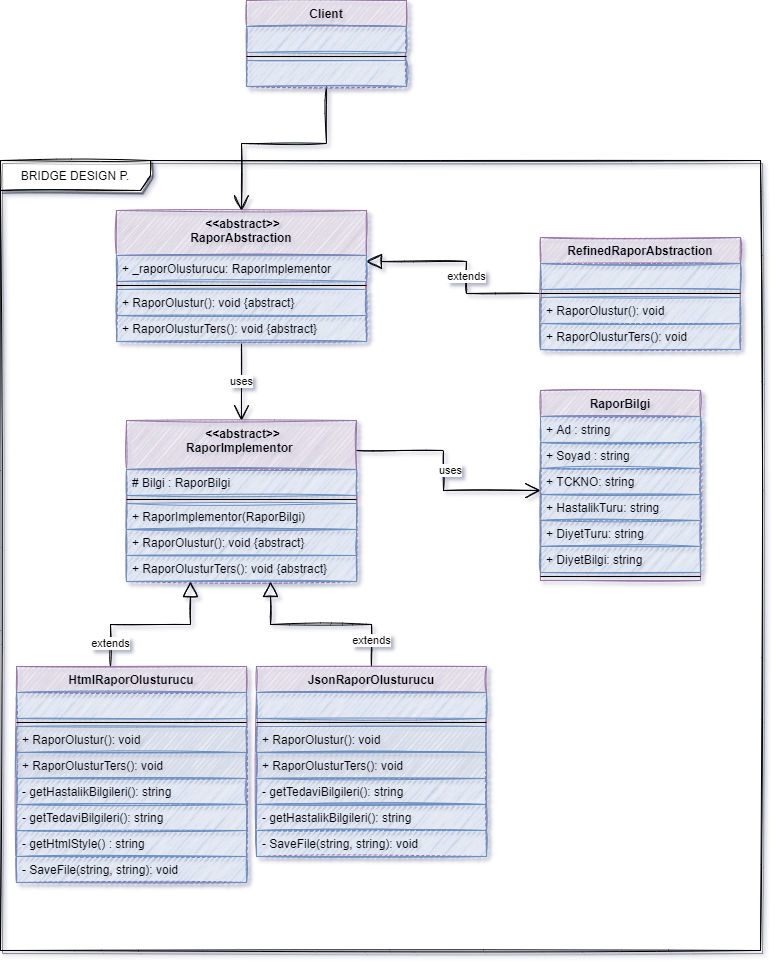

The diagram above was exported from draw.io. Its source (the exported page's mxGraphModel, read from the mxfile embedded in the PNG):
<mxGraphModel dx="3245" dy="1106" grid="1" gridSize="10" guides="1" tooltips="1" connect="1" arrows="1" fold="1" page="1" pageScale="1" pageWidth="827" pageHeight="1169" math="0" shadow="0">
  <root>
    <mxCell id="h0bx8Y4uQDNRGH46GVKc-0" />
    <mxCell id="h0bx8Y4uQDNRGH46GVKc-1" parent="h0bx8Y4uQDNRGH46GVKc-0" />
    <mxCell id="WEuu-Sqwl6FlB25eI4By-0" value="BRIDGE DESIGN P." style="shape=umlFrame;whiteSpace=wrap;html=1;shadow=1;sketch=1;width=150;height=30;" vertex="1" parent="h0bx8Y4uQDNRGH46GVKc-1">
      <mxGeometry x="-1620" y="240" width="760" height="790" as="geometry" />
    </mxCell>
    <mxCell id="WEuu-Sqwl6FlB25eI4By-1" value="uses" style="edgeStyle=orthogonalEdgeStyle;rounded=0;sketch=1;jumpSize=9;orthogonalLoop=1;jettySize=auto;html=1;startArrow=none;startFill=0;endArrow=open;endFill=0;startSize=13;endSize=13;" edge="1" parent="h0bx8Y4uQDNRGH46GVKc-1" source="WEuu-Sqwl6FlB25eI4By-2" target="WEuu-Sqwl6FlB25eI4By-14">
      <mxGeometry relative="1" as="geometry" />
    </mxCell>
    <mxCell id="WEuu-Sqwl6FlB25eI4By-2" value=" &lt;&lt;abstract&gt;&gt;&#10;RaporAbstraction" style="swimlane;fontStyle=1;align=center;verticalAlign=top;childLayout=stackLayout;horizontal=1;startSize=45;horizontalStack=0;resizeParent=1;resizeParentMax=0;resizeLast=0;collapsible=1;marginBottom=0;fillColor=#e1d5e7;strokeColor=#9673a6;shadow=0;sketch=1;" vertex="1" parent="h0bx8Y4uQDNRGH46GVKc-1">
      <mxGeometry x="-1504" y="290" width="250" height="131" as="geometry" />
    </mxCell>
    <mxCell id="WEuu-Sqwl6FlB25eI4By-3" value="+ _raporOlusturucu: RaporImplementor" style="text;strokeColor=#6c8ebf;fillColor=#dae8fc;align=left;verticalAlign=top;spacingLeft=4;spacingRight=4;overflow=hidden;rotatable=0;points=[[0,0.5],[1,0.5]];portConstraint=eastwest;sketch=1;" vertex="1" parent="WEuu-Sqwl6FlB25eI4By-2">
      <mxGeometry y="45" width="250" height="26" as="geometry" />
    </mxCell>
    <mxCell id="WEuu-Sqwl6FlB25eI4By-4" value="" style="line;strokeWidth=1;fillColor=none;align=left;verticalAlign=middle;spacingTop=-1;spacingLeft=3;spacingRight=3;rotatable=0;labelPosition=right;points=[];portConstraint=eastwest;" vertex="1" parent="WEuu-Sqwl6FlB25eI4By-2">
      <mxGeometry y="71" width="250" height="8" as="geometry" />
    </mxCell>
    <mxCell id="WEuu-Sqwl6FlB25eI4By-5" value="+ RaporOlustur(): void {abstract}&#10;" style="text;strokeColor=#6c8ebf;fillColor=#dae8fc;align=left;verticalAlign=top;spacingLeft=4;spacingRight=4;overflow=hidden;rotatable=0;points=[[0,0.5],[1,0.5]];portConstraint=eastwest;sketch=1;" vertex="1" parent="WEuu-Sqwl6FlB25eI4By-2">
      <mxGeometry y="79" width="250" height="26" as="geometry" />
    </mxCell>
    <mxCell id="WEuu-Sqwl6FlB25eI4By-6" value="+ RaporOlusturTers(): void {abstract}&#10;" style="text;strokeColor=#6c8ebf;fillColor=#dae8fc;align=left;verticalAlign=top;spacingLeft=4;spacingRight=4;overflow=hidden;rotatable=0;points=[[0,0.5],[1,0.5]];portConstraint=eastwest;sketch=1;" vertex="1" parent="WEuu-Sqwl6FlB25eI4By-2">
      <mxGeometry y="105" width="250" height="26" as="geometry" />
    </mxCell>
    <mxCell id="WEuu-Sqwl6FlB25eI4By-7" value="extends" style="edgeStyle=orthogonalEdgeStyle;rounded=0;jumpSize=9;orthogonalLoop=1;jettySize=auto;html=1;startArrow=none;startFill=0;endArrow=block;endFill=0;startSize=13;endSize=13;sketch=1;" edge="1" parent="h0bx8Y4uQDNRGH46GVKc-1" source="WEuu-Sqwl6FlB25eI4By-8" target="WEuu-Sqwl6FlB25eI4By-2">
      <mxGeometry x="-0.1117" relative="1" as="geometry">
        <Array as="points">
          <mxPoint x="-1154" y="373" />
          <mxPoint x="-1154" y="341" />
        </Array>
        <mxPoint as="offset" />
      </mxGeometry>
    </mxCell>
    <mxCell id="WEuu-Sqwl6FlB25eI4By-8" value="RefinedRaporAbstraction" style="swimlane;fontStyle=1;align=center;verticalAlign=top;childLayout=stackLayout;horizontal=1;startSize=26;horizontalStack=0;resizeParent=1;resizeParentMax=0;resizeLast=0;collapsible=1;marginBottom=0;fillColor=#e1d5e7;strokeColor=#9673a6;shadow=0;sketch=1;" vertex="1" parent="h0bx8Y4uQDNRGH46GVKc-1">
      <mxGeometry x="-1080" y="317" width="200" height="112" as="geometry" />
    </mxCell>
    <mxCell id="WEuu-Sqwl6FlB25eI4By-9" value="" style="text;strokeColor=#6c8ebf;fillColor=#dae8fc;align=left;verticalAlign=top;spacingLeft=4;spacingRight=4;overflow=hidden;rotatable=0;points=[[0,0.5],[1,0.5]];portConstraint=eastwest;sketch=1;" vertex="1" parent="WEuu-Sqwl6FlB25eI4By-8">
      <mxGeometry y="26" width="200" height="26" as="geometry" />
    </mxCell>
    <mxCell id="WEuu-Sqwl6FlB25eI4By-10" value="" style="line;strokeWidth=1;fillColor=none;align=left;verticalAlign=middle;spacingTop=-1;spacingLeft=3;spacingRight=3;rotatable=0;labelPosition=right;points=[];portConstraint=eastwest;" vertex="1" parent="WEuu-Sqwl6FlB25eI4By-8">
      <mxGeometry y="52" width="200" height="8" as="geometry" />
    </mxCell>
    <mxCell id="WEuu-Sqwl6FlB25eI4By-11" value="+ RaporOlustur(): void&#10;" style="text;strokeColor=#6c8ebf;fillColor=#dae8fc;align=left;verticalAlign=top;spacingLeft=4;spacingRight=4;overflow=hidden;rotatable=0;points=[[0,0.5],[1,0.5]];portConstraint=eastwest;sketch=1;" vertex="1" parent="WEuu-Sqwl6FlB25eI4By-8">
      <mxGeometry y="60" width="200" height="26" as="geometry" />
    </mxCell>
    <mxCell id="WEuu-Sqwl6FlB25eI4By-12" value="+ RaporOlusturTers(): void" style="text;strokeColor=#6c8ebf;fillColor=#dae8fc;align=left;verticalAlign=top;spacingLeft=4;spacingRight=4;overflow=hidden;rotatable=0;points=[[0,0.5],[1,0.5]];portConstraint=eastwest;sketch=1;" vertex="1" parent="WEuu-Sqwl6FlB25eI4By-8">
      <mxGeometry y="86" width="200" height="26" as="geometry" />
    </mxCell>
    <mxCell id="WEuu-Sqwl6FlB25eI4By-13" value="uses" style="edgeStyle=orthogonalEdgeStyle;rounded=0;sketch=1;jumpSize=9;orthogonalLoop=1;jettySize=auto;html=1;startArrow=none;startFill=0;endArrow=open;endFill=0;startSize=13;endSize=13;" edge="1" parent="h0bx8Y4uQDNRGH46GVKc-1" source="WEuu-Sqwl6FlB25eI4By-14" target="WEuu-Sqwl6FlB25eI4By-39">
      <mxGeometry x="-0.0446" y="7" relative="1" as="geometry">
        <Array as="points">
          <mxPoint x="-1177" y="530" />
          <mxPoint x="-1177" y="570" />
        </Array>
        <mxPoint as="offset" />
      </mxGeometry>
    </mxCell>
    <mxCell id="WEuu-Sqwl6FlB25eI4By-14" value=" &lt;&lt;abstract&gt;&gt;&#10;RaporImplementor " style="swimlane;fontStyle=1;align=center;verticalAlign=top;childLayout=stackLayout;horizontal=1;startSize=49;horizontalStack=0;resizeParent=1;resizeParentMax=0;resizeLast=0;collapsible=1;marginBottom=0;fillColor=#e1d5e7;strokeColor=#9673a6;shadow=0;sketch=1;" vertex="1" parent="h0bx8Y4uQDNRGH46GVKc-1">
      <mxGeometry x="-1494" y="500" width="230" height="161" as="geometry" />
    </mxCell>
    <mxCell id="WEuu-Sqwl6FlB25eI4By-15" value="# Bilgi : RaporBilgi" style="text;strokeColor=#6c8ebf;fillColor=#dae8fc;align=left;verticalAlign=top;spacingLeft=4;spacingRight=4;overflow=hidden;rotatable=0;points=[[0,0.5],[1,0.5]];portConstraint=eastwest;sketch=1;" vertex="1" parent="WEuu-Sqwl6FlB25eI4By-14">
      <mxGeometry y="49" width="230" height="26" as="geometry" />
    </mxCell>
    <mxCell id="WEuu-Sqwl6FlB25eI4By-16" value="" style="line;strokeWidth=1;fillColor=none;align=left;verticalAlign=middle;spacingTop=-1;spacingLeft=3;spacingRight=3;rotatable=0;labelPosition=right;points=[];portConstraint=eastwest;" vertex="1" parent="WEuu-Sqwl6FlB25eI4By-14">
      <mxGeometry y="75" width="230" height="8" as="geometry" />
    </mxCell>
    <mxCell id="WEuu-Sqwl6FlB25eI4By-17" value="+ RaporImplementor(RaporBilgi)" style="text;strokeColor=#6c8ebf;fillColor=#dae8fc;align=left;verticalAlign=top;spacingLeft=4;spacingRight=4;overflow=hidden;rotatable=0;points=[[0,0.5],[1,0.5]];portConstraint=eastwest;sketch=1;" vertex="1" parent="WEuu-Sqwl6FlB25eI4By-14">
      <mxGeometry y="83" width="230" height="26" as="geometry" />
    </mxCell>
    <mxCell id="WEuu-Sqwl6FlB25eI4By-18" value="+ RaporOlustur(): void {abstract}" style="text;strokeColor=#6c8ebf;fillColor=#dae8fc;align=left;verticalAlign=top;spacingLeft=4;spacingRight=4;overflow=hidden;rotatable=0;points=[[0,0.5],[1,0.5]];portConstraint=eastwest;sketch=1;" vertex="1" parent="WEuu-Sqwl6FlB25eI4By-14">
      <mxGeometry y="109" width="230" height="26" as="geometry" />
    </mxCell>
    <mxCell id="WEuu-Sqwl6FlB25eI4By-19" value="+ RaporOlusturTers(): void {abstract}" style="text;strokeColor=#6c8ebf;fillColor=#dae8fc;align=left;verticalAlign=top;spacingLeft=4;spacingRight=4;overflow=hidden;rotatable=0;points=[[0,0.5],[1,0.5]];portConstraint=eastwest;sketch=1;" vertex="1" parent="WEuu-Sqwl6FlB25eI4By-14">
      <mxGeometry y="135" width="230" height="26" as="geometry" />
    </mxCell>
    <mxCell id="WEuu-Sqwl6FlB25eI4By-20" value="extends" style="edgeStyle=orthogonalEdgeStyle;rounded=0;sketch=1;jumpSize=9;orthogonalLoop=1;jettySize=auto;html=1;startArrow=none;startFill=0;endArrow=block;endFill=0;startSize=13;endSize=13;" edge="1" parent="h0bx8Y4uQDNRGH46GVKc-1" source="WEuu-Sqwl6FlB25eI4By-21" target="WEuu-Sqwl6FlB25eI4By-14">
      <mxGeometry x="-0.7231" relative="1" as="geometry">
        <Array as="points">
          <mxPoint x="-1510" y="704" />
          <mxPoint x="-1430" y="704" />
        </Array>
        <mxPoint as="offset" />
      </mxGeometry>
    </mxCell>
    <mxCell id="WEuu-Sqwl6FlB25eI4By-21" value="HtmlRaporOlusturucu" style="swimlane;fontStyle=1;align=center;verticalAlign=top;childLayout=stackLayout;horizontal=1;startSize=26;horizontalStack=0;resizeParent=1;resizeParentMax=0;resizeLast=0;collapsible=1;marginBottom=0;fillColor=#e1d5e7;strokeColor=#9673a6;shadow=0;sketch=1;" vertex="1" parent="h0bx8Y4uQDNRGH46GVKc-1">
      <mxGeometry x="-1604" y="746" width="230" height="216" as="geometry" />
    </mxCell>
    <mxCell id="WEuu-Sqwl6FlB25eI4By-22" value="" style="text;strokeColor=#6c8ebf;fillColor=#dae8fc;align=left;verticalAlign=top;spacingLeft=4;spacingRight=4;overflow=hidden;rotatable=0;points=[[0,0.5],[1,0.5]];portConstraint=eastwest;sketch=1;" vertex="1" parent="WEuu-Sqwl6FlB25eI4By-21">
      <mxGeometry y="26" width="230" height="26" as="geometry" />
    </mxCell>
    <mxCell id="WEuu-Sqwl6FlB25eI4By-23" value="" style="line;strokeWidth=1;fillColor=none;align=left;verticalAlign=middle;spacingTop=-1;spacingLeft=3;spacingRight=3;rotatable=0;labelPosition=right;points=[];portConstraint=eastwest;" vertex="1" parent="WEuu-Sqwl6FlB25eI4By-21">
      <mxGeometry y="52" width="230" height="8" as="geometry" />
    </mxCell>
    <mxCell id="WEuu-Sqwl6FlB25eI4By-24" value="+ RaporOlustur(): void" style="text;strokeColor=#6c8ebf;align=left;verticalAlign=top;spacingLeft=4;spacingRight=4;overflow=hidden;rotatable=0;points=[[0,0.5],[1,0.5]];portConstraint=eastwest;sketch=1;fillColor=#CDDAED;" vertex="1" parent="WEuu-Sqwl6FlB25eI4By-21">
      <mxGeometry y="60" width="230" height="26" as="geometry" />
    </mxCell>
    <mxCell id="WEuu-Sqwl6FlB25eI4By-25" value="+ RaporOlusturTers(): void" style="text;strokeColor=#6c8ebf;align=left;verticalAlign=top;spacingLeft=4;spacingRight=4;overflow=hidden;rotatable=0;points=[[0,0.5],[1,0.5]];portConstraint=eastwest;sketch=1;fillColor=#CDDAED;" vertex="1" parent="WEuu-Sqwl6FlB25eI4By-21">
      <mxGeometry y="86" width="230" height="26" as="geometry" />
    </mxCell>
    <mxCell id="WEuu-Sqwl6FlB25eI4By-26" value="- getHastalikBilgileri(): string" style="text;strokeColor=#6c8ebf;fillColor=#dae8fc;align=left;verticalAlign=top;spacingLeft=4;spacingRight=4;overflow=hidden;rotatable=0;points=[[0,0.5],[1,0.5]];portConstraint=eastwest;sketch=1;" vertex="1" parent="WEuu-Sqwl6FlB25eI4By-21">
      <mxGeometry y="112" width="230" height="26" as="geometry" />
    </mxCell>
    <mxCell id="WEuu-Sqwl6FlB25eI4By-27" value="- getTedaviBilgileri(): string" style="text;strokeColor=#6c8ebf;fillColor=#dae8fc;align=left;verticalAlign=top;spacingLeft=4;spacingRight=4;overflow=hidden;rotatable=0;points=[[0,0.5],[1,0.5]];portConstraint=eastwest;sketch=1;" vertex="1" parent="WEuu-Sqwl6FlB25eI4By-21">
      <mxGeometry y="138" width="230" height="26" as="geometry" />
    </mxCell>
    <mxCell id="WEuu-Sqwl6FlB25eI4By-28" value="- getHtmlStyle() : string" style="text;strokeColor=#6c8ebf;fillColor=#dae8fc;align=left;verticalAlign=top;spacingLeft=4;spacingRight=4;overflow=hidden;rotatable=0;points=[[0,0.5],[1,0.5]];portConstraint=eastwest;sketch=1;" vertex="1" parent="WEuu-Sqwl6FlB25eI4By-21">
      <mxGeometry y="164" width="230" height="26" as="geometry" />
    </mxCell>
    <mxCell id="WEuu-Sqwl6FlB25eI4By-29" value="- SaveFile(string, string): void" style="text;strokeColor=#6c8ebf;fillColor=#dae8fc;align=left;verticalAlign=top;spacingLeft=4;spacingRight=4;overflow=hidden;rotatable=0;points=[[0,0.5],[1,0.5]];portConstraint=eastwest;sketch=1;" vertex="1" parent="WEuu-Sqwl6FlB25eI4By-21">
      <mxGeometry y="190" width="230" height="26" as="geometry" />
    </mxCell>
    <mxCell id="WEuu-Sqwl6FlB25eI4By-30" value="extends" style="edgeStyle=orthogonalEdgeStyle;rounded=0;sketch=1;jumpSize=9;orthogonalLoop=1;jettySize=auto;html=1;startArrow=none;startFill=0;endArrow=block;endFill=0;startSize=13;endSize=13;" edge="1" parent="h0bx8Y4uQDNRGH46GVKc-1" source="WEuu-Sqwl6FlB25eI4By-31" target="WEuu-Sqwl6FlB25eI4By-14">
      <mxGeometry x="-0.73" relative="1" as="geometry">
        <Array as="points">
          <mxPoint x="-1249" y="704" />
          <mxPoint x="-1350" y="704" />
        </Array>
        <mxPoint as="offset" />
      </mxGeometry>
    </mxCell>
    <mxCell id="WEuu-Sqwl6FlB25eI4By-31" value="JsonRaporOlusturucu" style="swimlane;fontStyle=1;align=center;verticalAlign=top;childLayout=stackLayout;horizontal=1;startSize=26;horizontalStack=0;resizeParent=1;resizeParentMax=0;resizeLast=0;collapsible=1;marginBottom=0;fillColor=#e1d5e7;strokeColor=#9673a6;shadow=0;sketch=1;" vertex="1" parent="h0bx8Y4uQDNRGH46GVKc-1">
      <mxGeometry x="-1364" y="746" width="230" height="190" as="geometry" />
    </mxCell>
    <mxCell id="WEuu-Sqwl6FlB25eI4By-32" value="" style="text;strokeColor=#6c8ebf;fillColor=#dae8fc;align=left;verticalAlign=top;spacingLeft=4;spacingRight=4;overflow=hidden;rotatable=0;points=[[0,0.5],[1,0.5]];portConstraint=eastwest;sketch=1;" vertex="1" parent="WEuu-Sqwl6FlB25eI4By-31">
      <mxGeometry y="26" width="230" height="26" as="geometry" />
    </mxCell>
    <mxCell id="WEuu-Sqwl6FlB25eI4By-33" value="" style="line;strokeWidth=1;fillColor=none;align=left;verticalAlign=middle;spacingTop=-1;spacingLeft=3;spacingRight=3;rotatable=0;labelPosition=right;points=[];portConstraint=eastwest;" vertex="1" parent="WEuu-Sqwl6FlB25eI4By-31">
      <mxGeometry y="52" width="230" height="8" as="geometry" />
    </mxCell>
    <mxCell id="WEuu-Sqwl6FlB25eI4By-34" value="+ RaporOlustur(): void" style="text;strokeColor=#6c8ebf;align=left;verticalAlign=top;spacingLeft=4;spacingRight=4;overflow=hidden;rotatable=0;points=[[0,0.5],[1,0.5]];portConstraint=eastwest;sketch=1;fillColor=#CDDAED;" vertex="1" parent="WEuu-Sqwl6FlB25eI4By-31">
      <mxGeometry y="60" width="230" height="26" as="geometry" />
    </mxCell>
    <mxCell id="WEuu-Sqwl6FlB25eI4By-35" value="+ RaporOlusturTers(): void" style="text;strokeColor=#6c8ebf;align=left;verticalAlign=top;spacingLeft=4;spacingRight=4;overflow=hidden;rotatable=0;points=[[0,0.5],[1,0.5]];portConstraint=eastwest;sketch=1;fillColor=#CDDAED;" vertex="1" parent="WEuu-Sqwl6FlB25eI4By-31">
      <mxGeometry y="86" width="230" height="26" as="geometry" />
    </mxCell>
    <mxCell id="D1PB8nZNV2Ro9DYnkesa-0" value="- getTedaviBilgileri(): string" style="text;strokeColor=#6c8ebf;fillColor=#dae8fc;align=left;verticalAlign=top;spacingLeft=4;spacingRight=4;overflow=hidden;rotatable=0;points=[[0,0.5],[1,0.5]];portConstraint=eastwest;sketch=1;" vertex="1" parent="WEuu-Sqwl6FlB25eI4By-31">
      <mxGeometry y="112" width="230" height="26" as="geometry" />
    </mxCell>
    <mxCell id="WEuu-Sqwl6FlB25eI4By-37" value="- getHastalikBilgileri(): string" style="text;strokeColor=#6c8ebf;fillColor=#dae8fc;align=left;verticalAlign=top;spacingLeft=4;spacingRight=4;overflow=hidden;rotatable=0;points=[[0,0.5],[1,0.5]];portConstraint=eastwest;sketch=1;" vertex="1" parent="WEuu-Sqwl6FlB25eI4By-31">
      <mxGeometry y="138" width="230" height="26" as="geometry" />
    </mxCell>
    <mxCell id="WEuu-Sqwl6FlB25eI4By-38" value="- SaveFile(string, string): void" style="text;strokeColor=#6c8ebf;fillColor=#dae8fc;align=left;verticalAlign=top;spacingLeft=4;spacingRight=4;overflow=hidden;rotatable=0;points=[[0,0.5],[1,0.5]];portConstraint=eastwest;sketch=1;" vertex="1" parent="WEuu-Sqwl6FlB25eI4By-31">
      <mxGeometry y="164" width="230" height="26" as="geometry" />
    </mxCell>
    <mxCell id="WEuu-Sqwl6FlB25eI4By-39" value="RaporBilgi" style="swimlane;fontStyle=1;align=center;verticalAlign=top;childLayout=stackLayout;horizontal=1;startSize=26;horizontalStack=0;resizeParent=1;resizeParentMax=0;resizeLast=0;collapsible=1;marginBottom=0;fillColor=#e1d5e7;strokeColor=#9673a6;shadow=0;sketch=1;" vertex="1" parent="h0bx8Y4uQDNRGH46GVKc-1">
      <mxGeometry x="-1080" y="470" width="160" height="190" as="geometry" />
    </mxCell>
    <mxCell id="WEuu-Sqwl6FlB25eI4By-40" value="+ Ad : string" style="text;strokeColor=#6c8ebf;fillColor=#dae8fc;align=left;verticalAlign=top;spacingLeft=4;spacingRight=4;overflow=hidden;rotatable=0;points=[[0,0.5],[1,0.5]];portConstraint=eastwest;sketch=1;" vertex="1" parent="WEuu-Sqwl6FlB25eI4By-39">
      <mxGeometry y="26" width="160" height="26" as="geometry" />
    </mxCell>
    <mxCell id="WEuu-Sqwl6FlB25eI4By-41" value="+ Soyad : string" style="text;strokeColor=#6c8ebf;fillColor=#dae8fc;align=left;verticalAlign=top;spacingLeft=4;spacingRight=4;overflow=hidden;rotatable=0;points=[[0,0.5],[1,0.5]];portConstraint=eastwest;sketch=1;" vertex="1" parent="WEuu-Sqwl6FlB25eI4By-39">
      <mxGeometry y="52" width="160" height="26" as="geometry" />
    </mxCell>
    <mxCell id="WEuu-Sqwl6FlB25eI4By-42" value="+ TCKNO: string" style="text;strokeColor=#6c8ebf;fillColor=#dae8fc;align=left;verticalAlign=top;spacingLeft=4;spacingRight=4;overflow=hidden;rotatable=0;points=[[0,0.5],[1,0.5]];portConstraint=eastwest;sketch=1;" vertex="1" parent="WEuu-Sqwl6FlB25eI4By-39">
      <mxGeometry y="78" width="160" height="26" as="geometry" />
    </mxCell>
    <mxCell id="WEuu-Sqwl6FlB25eI4By-43" value="+ HastalikTuru: string" style="text;strokeColor=#6c8ebf;fillColor=#dae8fc;align=left;verticalAlign=top;spacingLeft=4;spacingRight=4;overflow=hidden;rotatable=0;points=[[0,0.5],[1,0.5]];portConstraint=eastwest;sketch=1;" vertex="1" parent="WEuu-Sqwl6FlB25eI4By-39">
      <mxGeometry y="104" width="160" height="26" as="geometry" />
    </mxCell>
    <mxCell id="WEuu-Sqwl6FlB25eI4By-44" value="+ DiyetTuru: string" style="text;strokeColor=#6c8ebf;fillColor=#dae8fc;align=left;verticalAlign=top;spacingLeft=4;spacingRight=4;overflow=hidden;rotatable=0;points=[[0,0.5],[1,0.5]];portConstraint=eastwest;sketch=1;" vertex="1" parent="WEuu-Sqwl6FlB25eI4By-39">
      <mxGeometry y="130" width="160" height="26" as="geometry" />
    </mxCell>
    <mxCell id="WEuu-Sqwl6FlB25eI4By-46" value="+ DiyetBilgi: string" style="text;strokeColor=#6c8ebf;fillColor=#dae8fc;align=left;verticalAlign=top;spacingLeft=4;spacingRight=4;overflow=hidden;rotatable=0;points=[[0,0.5],[1,0.5]];portConstraint=eastwest;sketch=1;" vertex="1" parent="WEuu-Sqwl6FlB25eI4By-39">
      <mxGeometry y="156" width="160" height="26" as="geometry" />
    </mxCell>
    <mxCell id="WEuu-Sqwl6FlB25eI4By-45" value="" style="line;strokeWidth=1;fillColor=none;align=left;verticalAlign=middle;spacingTop=-1;spacingLeft=3;spacingRight=3;rotatable=0;labelPosition=right;points=[];portConstraint=eastwest;" vertex="1" parent="WEuu-Sqwl6FlB25eI4By-39">
      <mxGeometry y="182" width="160" height="8" as="geometry" />
    </mxCell>
    <mxCell id="O9Zg4YKXVgwAYU9vtLOS-4" style="edgeStyle=orthogonalEdgeStyle;rounded=0;orthogonalLoop=1;jettySize=auto;html=1;endArrow=open;endFill=0;endSize=13;startSize=13;sketch=1;" edge="1" parent="h0bx8Y4uQDNRGH46GVKc-1" source="O9Zg4YKXVgwAYU9vtLOS-0" target="WEuu-Sqwl6FlB25eI4By-2">
      <mxGeometry relative="1" as="geometry" />
    </mxCell>
    <mxCell id="O9Zg4YKXVgwAYU9vtLOS-0" value="Client" style="swimlane;fontStyle=1;align=center;verticalAlign=top;childLayout=stackLayout;horizontal=1;startSize=26;horizontalStack=0;resizeParent=1;resizeParentMax=0;resizeLast=0;collapsible=1;marginBottom=0;fillColor=#e1d5e7;strokeColor=#9673a6;shadow=0;sketch=1;" vertex="1" parent="h0bx8Y4uQDNRGH46GVKc-1">
      <mxGeometry x="-1374" y="80" width="160" height="86" as="geometry" />
    </mxCell>
    <mxCell id="O9Zg4YKXVgwAYU9vtLOS-1" value="" style="text;strokeColor=#6c8ebf;fillColor=#dae8fc;align=left;verticalAlign=top;spacingLeft=4;spacingRight=4;overflow=hidden;rotatable=0;points=[[0,0.5],[1,0.5]];portConstraint=eastwest;sketch=1;" vertex="1" parent="O9Zg4YKXVgwAYU9vtLOS-0">
      <mxGeometry y="26" width="160" height="26" as="geometry" />
    </mxCell>
    <mxCell id="O9Zg4YKXVgwAYU9vtLOS-2" value="" style="line;strokeWidth=1;fillColor=none;align=left;verticalAlign=middle;spacingTop=-1;spacingLeft=3;spacingRight=3;rotatable=0;labelPosition=right;points=[];portConstraint=eastwest;" vertex="1" parent="O9Zg4YKXVgwAYU9vtLOS-0">
      <mxGeometry y="52" width="160" height="8" as="geometry" />
    </mxCell>
    <mxCell id="O9Zg4YKXVgwAYU9vtLOS-3" value="" style="text;strokeColor=#6c8ebf;fillColor=#dae8fc;align=left;verticalAlign=top;spacingLeft=4;spacingRight=4;overflow=hidden;rotatable=0;points=[[0,0.5],[1,0.5]];portConstraint=eastwest;sketch=1;" vertex="1" parent="O9Zg4YKXVgwAYU9vtLOS-0">
      <mxGeometry y="60" width="160" height="26" as="geometry" />
    </mxCell>
  </root>
</mxGraphModel>